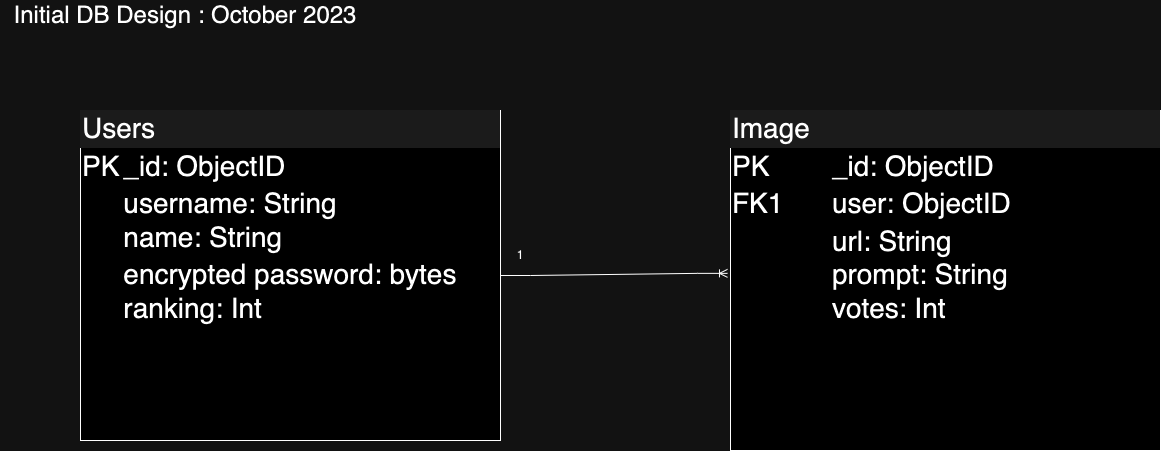

The diagram above was exported from draw.io. Its source (the exported page's mxGraphModel, read from the mxfile embedded in the PNG):
<mxGraphModel dx="1546" dy="1930" grid="1" gridSize="10" guides="1" tooltips="1" connect="1" arrows="1" fold="1" page="1" pageScale="1" pageWidth="850" pageHeight="1100" math="0" shadow="0">
  <root>
    <mxCell id="0" />
    <mxCell id="1" parent="0" />
    <mxCell id="XaumJvIC6fQlMRaSDxIT-2" value="&lt;div style=&quot;box-sizing: border-box; width: 100%; background: rgb(228, 228, 228); padding: 2px; font-size: 28px;&quot;&gt;&lt;font style=&quot;font-size: 28px;&quot;&gt;Users&lt;/font&gt;&lt;/div&gt;&lt;table style=&quot;border-color: var(--border-color); background-color: initial; width: 176px; font-size: 28px;&quot; cellpadding=&quot;2&quot; cellspacing=&quot;0&quot;&gt;&lt;tbody style=&quot;border-color: var(--border-color);&quot;&gt;&lt;tr style=&quot;border-color: var(--border-color);&quot;&gt;&lt;td style=&quot;border-color: var(--border-color);&quot;&gt;&lt;font style=&quot;font-size: 28px;&quot;&gt;PK&lt;/font&gt;&lt;/td&gt;&lt;td style=&quot;border-color: var(--border-color);&quot;&gt;&lt;font style=&quot;font-size: 28px;&quot;&gt;_id: ObjectID&lt;/font&gt;&lt;/td&gt;&lt;/tr&gt;&lt;tr style=&quot;border-color: var(--border-color);&quot;&gt;&lt;td style=&quot;border-color: var(--border-color);&quot;&gt;&lt;font style=&quot;font-size: 28px;&quot;&gt;&lt;br style=&quot;border-color: var(--border-color);&quot;&gt;&lt;/font&gt;&lt;/td&gt;&lt;td style=&quot;border-color: var(--border-color);&quot;&gt;&lt;font style=&quot;font-size: 28px;&quot;&gt;username: String&lt;br&gt;name: String&lt;/font&gt;&lt;/td&gt;&lt;/tr&gt;&lt;tr style=&quot;border-color: var(--border-color);&quot;&gt;&lt;td style=&quot;border-color: var(--border-color);&quot;&gt;&lt;/td&gt;&lt;td style=&quot;border-color: var(--border-color);&quot;&gt;&lt;font style=&quot;font-size: 28px;&quot;&gt;encrypted password: bytes&lt;br&gt;ranking: Int&lt;br&gt;&lt;br&gt;&amp;nbsp; &amp;nbsp; &amp;nbsp; &amp;nbsp; &amp;nbsp; &amp;nbsp;&lt;/font&gt;&lt;/td&gt;&lt;/tr&gt;&lt;/tbody&gt;&lt;/table&gt;" style="verticalAlign=top;align=left;overflow=fill;html=1;" parent="1" vertex="1">
      <mxGeometry x="110" y="80" width="420" height="330" as="geometry" />
    </mxCell>
    <mxCell id="XaumJvIC6fQlMRaSDxIT-7" value="&lt;div style=&quot;box-sizing: border-box; width: 100%; background: rgb(228, 228, 228); padding: 2px; font-size: 28px;&quot;&gt;&lt;font style=&quot;font-size: 28px;&quot;&gt;Image&lt;/font&gt;&lt;/div&gt;&lt;table style=&quot;width: 100%; font-size: 28px;&quot; cellpadding=&quot;2&quot; cellspacing=&quot;0&quot;&gt;&lt;tbody&gt;&lt;tr&gt;&lt;td&gt;&lt;font style=&quot;font-size: 28px;&quot;&gt;PK&lt;/font&gt;&lt;/td&gt;&lt;td&gt;&lt;font style=&quot;font-size: 28px;&quot;&gt;_id: ObjectID&lt;/font&gt;&lt;/td&gt;&lt;/tr&gt;&lt;tr&gt;&lt;td&gt;&lt;font style=&quot;font-size: 28px;&quot;&gt;FK1&lt;/font&gt;&lt;/td&gt;&lt;td&gt;&lt;font style=&quot;font-size: 28px;&quot;&gt;user: ObjectID&lt;/font&gt;&lt;/td&gt;&lt;/tr&gt;&lt;tr&gt;&lt;td&gt;&lt;font style=&quot;font-size: 28px;&quot;&gt;&lt;br&gt;&lt;/font&gt;&lt;/td&gt;&lt;td&gt;&lt;font style=&quot;font-size: 28px;&quot;&gt;url: String&lt;br&gt;prompt: String&lt;br&gt;votes: Int&lt;/font&gt;&lt;/td&gt;&lt;/tr&gt;&lt;/tbody&gt;&lt;/table&gt;" style="verticalAlign=top;align=left;overflow=fill;html=1;" parent="1" vertex="1">
      <mxGeometry x="760" y="80" width="430" height="340" as="geometry" />
    </mxCell>
    <mxCell id="XaumJvIC6fQlMRaSDxIT-16" value="" style="edgeStyle=entityRelationEdgeStyle;fontSize=12;html=1;endArrow=ERoneToMany;rounded=0;entryX=-0.007;entryY=0.479;entryDx=0;entryDy=0;exitX=1;exitY=0.5;exitDx=0;exitDy=0;entryPerimeter=0;" parent="1" target="XaumJvIC6fQlMRaSDxIT-7" edge="1" source="XaumJvIC6fQlMRaSDxIT-2">
      <mxGeometry width="100" height="100" relative="1" as="geometry">
        <mxPoint x="250" y="70" as="sourcePoint" />
        <mxPoint x="250" y="270" as="targetPoint" />
      </mxGeometry>
    </mxCell>
    <mxCell id="XaumJvIC6fQlMRaSDxIT-17" value="1" style="text;html=1;strokeColor=none;fillColor=none;align=center;verticalAlign=middle;whiteSpace=wrap;rounded=0;" parent="1" vertex="1">
      <mxGeometry x="520" y="210" width="60" height="30" as="geometry" />
    </mxCell>
    <mxCell id="ZgnNiz54U1pqaWT8LCYe-1" value="&lt;font style=&quot;font-size: 24px;&quot;&gt;Initial DB Design : October 2023&lt;/font&gt;" style="text;html=1;strokeColor=none;fillColor=none;align=center;verticalAlign=middle;whiteSpace=wrap;rounded=0;" vertex="1" parent="1">
      <mxGeometry x="30" y="-30" width="370" height="30" as="geometry" />
    </mxCell>
  </root>
</mxGraphModel>